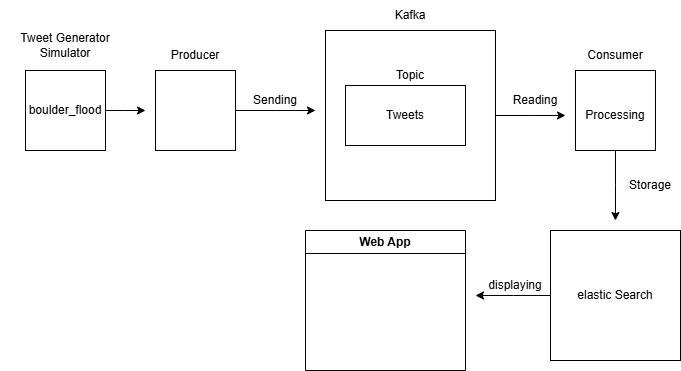

The diagram above was exported from draw.io. Its source (the exported page's mxGraphModel, read from the mxfile embedded in the PNG):
<mxGraphModel dx="1737" dy="490" grid="1" gridSize="10" guides="1" tooltips="1" connect="1" arrows="1" fold="1" page="1" pageScale="1" pageWidth="827" pageHeight="1169" math="0" shadow="0">
  <root>
    <mxCell id="0" />
    <mxCell id="1" parent="0" />
    <mxCell id="AkEz_6FySrr1MsB8h2gF-7" style="edgeStyle=orthogonalEdgeStyle;rounded=0;orthogonalLoop=1;jettySize=auto;html=1;" edge="1" parent="1" source="AkEz_6FySrr1MsB8h2gF-1">
      <mxGeometry relative="1" as="geometry">
        <mxPoint x="280" y="280" as="targetPoint" />
      </mxGeometry>
    </mxCell>
    <mxCell id="AkEz_6FySrr1MsB8h2gF-1" value="" style="whiteSpace=wrap;html=1;aspect=fixed;" vertex="1" parent="1">
      <mxGeometry x="120" y="240" width="80" height="80" as="geometry" />
    </mxCell>
    <mxCell id="AkEz_6FySrr1MsB8h2gF-15" style="edgeStyle=orthogonalEdgeStyle;rounded=0;orthogonalLoop=1;jettySize=auto;html=1;" edge="1" parent="1" source="AkEz_6FySrr1MsB8h2gF-2">
      <mxGeometry relative="1" as="geometry">
        <mxPoint x="580" y="390" as="targetPoint" />
      </mxGeometry>
    </mxCell>
    <mxCell id="AkEz_6FySrr1MsB8h2gF-2" value="" style="whiteSpace=wrap;html=1;aspect=fixed;" vertex="1" parent="1">
      <mxGeometry x="540" y="240" width="80" height="80" as="geometry" />
    </mxCell>
    <mxCell id="AkEz_6FySrr1MsB8h2gF-9" style="edgeStyle=orthogonalEdgeStyle;rounded=0;orthogonalLoop=1;jettySize=auto;html=1;" edge="1" parent="1" source="AkEz_6FySrr1MsB8h2gF-3">
      <mxGeometry relative="1" as="geometry">
        <mxPoint x="530" y="285" as="targetPoint" />
      </mxGeometry>
    </mxCell>
    <mxCell id="AkEz_6FySrr1MsB8h2gF-3" value="" style="whiteSpace=wrap;html=1;aspect=fixed;" vertex="1" parent="1">
      <mxGeometry x="290" y="200" width="170" height="170" as="geometry" />
    </mxCell>
    <mxCell id="AkEz_6FySrr1MsB8h2gF-4" value="" style="rounded=0;whiteSpace=wrap;html=1;" vertex="1" parent="1">
      <mxGeometry x="310" y="255" width="120" height="60" as="geometry" />
    </mxCell>
    <mxCell id="AkEz_6FySrr1MsB8h2gF-10" value="Producer" style="text;html=1;align=center;verticalAlign=middle;whiteSpace=wrap;rounded=0;" vertex="1" parent="1">
      <mxGeometry x="130" y="210" width="60" height="30" as="geometry" />
    </mxCell>
    <mxCell id="AkEz_6FySrr1MsB8h2gF-11" value="Consumer" style="text;html=1;align=center;verticalAlign=middle;whiteSpace=wrap;rounded=0;" vertex="1" parent="1">
      <mxGeometry x="550" y="210" width="60" height="30" as="geometry" />
    </mxCell>
    <mxCell id="AkEz_6FySrr1MsB8h2gF-12" value="Kafka" style="text;html=1;align=center;verticalAlign=middle;whiteSpace=wrap;rounded=0;" vertex="1" parent="1">
      <mxGeometry x="345" y="170" width="60" height="30" as="geometry" />
    </mxCell>
    <mxCell id="AkEz_6FySrr1MsB8h2gF-13" value="Processing" style="text;html=1;align=center;verticalAlign=middle;whiteSpace=wrap;rounded=0;" vertex="1" parent="1">
      <mxGeometry x="550" y="270" width="60" height="30" as="geometry" />
    </mxCell>
    <mxCell id="AkEz_6FySrr1MsB8h2gF-21" style="edgeStyle=orthogonalEdgeStyle;rounded=0;orthogonalLoop=1;jettySize=auto;html=1;" edge="1" parent="1" source="AkEz_6FySrr1MsB8h2gF-14">
      <mxGeometry relative="1" as="geometry">
        <mxPoint x="440" y="465" as="targetPoint" />
      </mxGeometry>
    </mxCell>
    <mxCell id="AkEz_6FySrr1MsB8h2gF-14" value="" style="whiteSpace=wrap;html=1;aspect=fixed;" vertex="1" parent="1">
      <mxGeometry x="515" y="400" width="130" height="130" as="geometry" />
    </mxCell>
    <mxCell id="AkEz_6FySrr1MsB8h2gF-16" value="elastic Search" style="text;html=1;align=center;verticalAlign=middle;whiteSpace=wrap;rounded=0;" vertex="1" parent="1">
      <mxGeometry x="540" y="450" width="80" height="30" as="geometry" />
    </mxCell>
    <mxCell id="AkEz_6FySrr1MsB8h2gF-20" value="Web App" style="swimlane;whiteSpace=wrap;html=1;" vertex="1" parent="1">
      <mxGeometry x="270" y="400" width="160" height="140" as="geometry" />
    </mxCell>
    <mxCell id="AkEz_6FySrr1MsB8h2gF-22" value="Topic" style="text;html=1;align=center;verticalAlign=middle;whiteSpace=wrap;rounded=0;" vertex="1" parent="1">
      <mxGeometry x="345" y="230" width="60" height="30" as="geometry" />
    </mxCell>
    <mxCell id="AkEz_6FySrr1MsB8h2gF-23" value="Tweets" style="text;html=1;align=center;verticalAlign=middle;whiteSpace=wrap;rounded=0;" vertex="1" parent="1">
      <mxGeometry x="330" y="270" width="80" height="30" as="geometry" />
    </mxCell>
    <mxCell id="AkEz_6FySrr1MsB8h2gF-25" value="Storage" style="text;html=1;align=center;verticalAlign=middle;whiteSpace=wrap;rounded=0;" vertex="1" parent="1">
      <mxGeometry x="585" y="340" width="60" height="30" as="geometry" />
    </mxCell>
    <mxCell id="AkEz_6FySrr1MsB8h2gF-26" value="Sending" style="text;html=1;align=center;verticalAlign=middle;whiteSpace=wrap;rounded=0;" vertex="1" parent="1">
      <mxGeometry x="210" y="255" width="60" height="30" as="geometry" />
    </mxCell>
    <mxCell id="AkEz_6FySrr1MsB8h2gF-27" value="Reading" style="text;html=1;align=center;verticalAlign=middle;whiteSpace=wrap;rounded=0;" vertex="1" parent="1">
      <mxGeometry x="470" y="255" width="60" height="30" as="geometry" />
    </mxCell>
    <mxCell id="AkEz_6FySrr1MsB8h2gF-28" value="displaying" style="text;html=1;align=center;verticalAlign=middle;whiteSpace=wrap;rounded=0;" vertex="1" parent="1">
      <mxGeometry x="450" y="440" width="60" height="30" as="geometry" />
    </mxCell>
    <mxCell id="AkEz_6FySrr1MsB8h2gF-31" style="edgeStyle=orthogonalEdgeStyle;rounded=0;orthogonalLoop=1;jettySize=auto;html=1;" edge="1" parent="1" source="AkEz_6FySrr1MsB8h2gF-29">
      <mxGeometry relative="1" as="geometry">
        <mxPoint x="110" y="280" as="targetPoint" />
      </mxGeometry>
    </mxCell>
    <mxCell id="AkEz_6FySrr1MsB8h2gF-29" value="" style="whiteSpace=wrap;html=1;aspect=fixed;" vertex="1" parent="1">
      <mxGeometry x="-10" y="240" width="80" height="80" as="geometry" />
    </mxCell>
    <mxCell id="AkEz_6FySrr1MsB8h2gF-30" value="Tweet Generator Simulator" style="text;html=1;align=center;verticalAlign=middle;whiteSpace=wrap;rounded=0;" vertex="1" parent="1">
      <mxGeometry x="-35" y="200" width="130" height="30" as="geometry" />
    </mxCell>
    <mxCell id="AkEz_6FySrr1MsB8h2gF-33" value="boulder_flood" style="text;html=1;align=center;verticalAlign=middle;whiteSpace=wrap;rounded=0;" vertex="1" parent="1">
      <mxGeometry y="265" width="60" height="30" as="geometry" />
    </mxCell>
  </root>
</mxGraphModel>